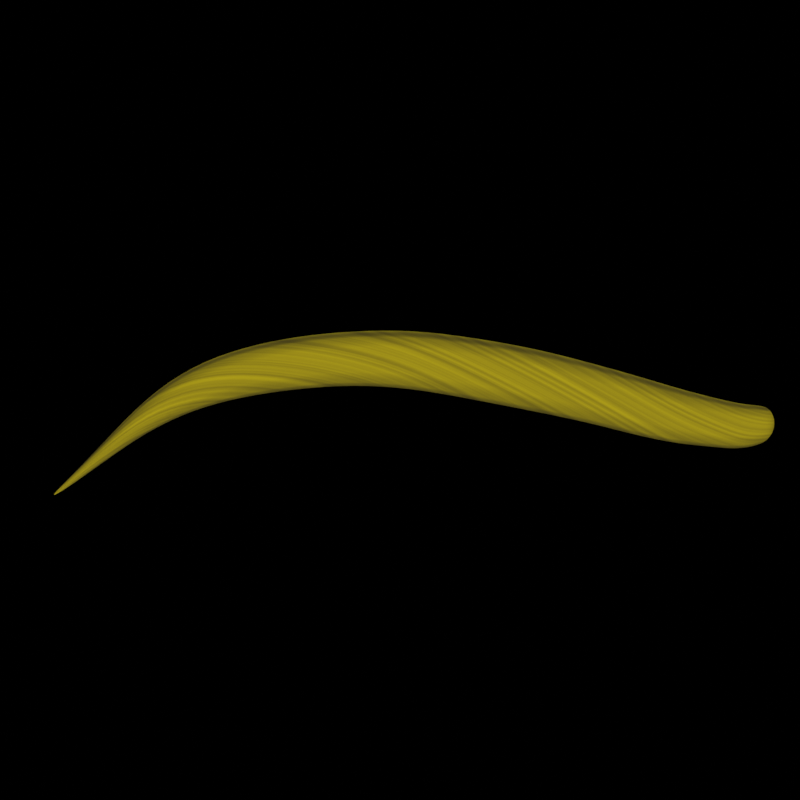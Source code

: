 # Source: brow_head.blend  (saved by Blender 3.6.13; exported with 4.5.12 LTS)
import bpy
from mathutils import Matrix  # noqa: F401  (used for matrix-valued properties, if any)

bpy.ops.wm.read_factory_settings(use_empty=True)
scene = bpy.context.scene
scene.name = 'Scene'

# ---- collections
col_collection = bpy.data.collections.new('Collection'); scene.collection.children.link(col_collection)
col_ligts__cam = bpy.data.collections.new('Ligts &Cam'); scene.collection.children.link(col_ligts__cam)

# ---- materials (node trees are filled in below, after node groups)
mat_brow = bpy.data.materials.new('brow')
mat_material__509 = bpy.data.materials.new('Material__509')
mat_material__509.diffuse_color = (1.0, 0.7373, 0.0, 1.0)
mat_material__509.roughness = 1.0

# ---- node groups
ng_auto_smooth = bpy.data.node_groups.new('Auto Smooth', 'GeometryNodeTree')
_s = ng_auto_smooth.interface.new_socket(name='Geometry', in_out='OUTPUT', socket_type='NodeSocketGeometry')
_s = ng_auto_smooth.interface.new_socket(name='Geometry', in_out='INPUT', socket_type='NodeSocketGeometry')
_s = ng_auto_smooth.interface.new_socket(name='Angle', in_out='INPUT', socket_type='NodeSocketFloat')
_s.subtype = 'ANGLE'
_s.min_value = 0.0
_s.max_value = 3.142
ng_auto_smooth.is_modifier = True
_N = ng_auto_smooth.nodes; _L = ng_auto_smooth.links
n0 = _N.new('NodeGroupOutput'); n0.name = 'Group Output'; n0.location = (480, -100)
n1 = _N.new('NodeGroupInput'); n1.name = 'Group Input'; n1.location = (-420, -300)
n2 = _N.new('NodeGroupInput'); n2.name = 'Group Input.001'; n2.location = (-60, -100)
n3 = _N.new('GeometryNodeSetShadeSmooth'); n3.name = 'Set Shade Smooth'; n3.location = (120, -100)
n3.domain = 'EDGE'
n4 = _N.new('GeometryNodeSetShadeSmooth'); n4.name = 'Set Shade Smooth.001'; n4.location = (300, -100)
n5 = _N.new('GeometryNodeInputMeshEdgeAngle'); n5.name = 'Edge Angle'; n5.location = (-420, -220)
n6 = _N.new('GeometryNodeInputEdgeSmooth'); n6.name = 'Is Edge Smooth'; n6.location = (-60, -160)
n7 = _N.new('GeometryNodeInputShadeSmooth'); n7.name = 'Is Face Smooth'; n7.location = (-240, -340)
n8 = _N.new('FunctionNodeBooleanMath'); n8.name = 'Boolean Math'; n8.location = (-60, -220)
n9 = _N.new('FunctionNodeCompare'); n9.name = 'Compare'; n9.location = (-240, -180)
n9.operation = 'LESS_EQUAL'
_L.new(n5.outputs[0], n9.inputs[0])
_L.new(n4.outputs[0], n0.inputs[0])
_L.new(n1.outputs[1], n9.inputs[1])
_L.new(n9.outputs[0], n8.inputs[0])
_L.new(n7.outputs[0], n8.inputs[1])
_L.new(n2.outputs[0], n3.inputs[0])
_L.new(n6.outputs[0], n3.inputs[1])
_L.new(n3.outputs[0], n4.inputs[0])
_L.new(n8.outputs[0], n3.inputs[2])
n0.is_active_output = True

# ---- material node trees
mat_brow.use_nodes = True; mat_brow.node_tree.nodes.clear()
_N = mat_brow.node_tree.nodes; _L = mat_brow.node_tree.links
n0 = _N.new('ShaderNodeUVMap'); n0.name = 'UV Map'; n0.location = (-408, -4)
n0.uv_map = 'UV_bias'
n1 = _N.new('ShaderNodeMapping'); n1.name = 'Mapping'; n1.location = (-228, 51)
n1.inputs[3].default_value = (40.0, 0.1, 0.1)
n2 = _N.new('ShaderNodeMix'); n2.name = 'Mix.001'; n2.location = (279, 370)
n2.data_type = 'RGBA'
n2.inputs[6].default_value = (0.0, 0.0, 0.0, 1.0)
n3 = _N.new('ShaderNodeTexNoise'); n3.name = 'Noise Texture'; n3.location = (-58, 67)
n3.inputs[2].default_value = 1.0
n3.inputs[3].default_value = 6.0
n4 = _N.new('ShaderNodeUVMap'); n4.name = 'UV Map.001'; n4.location = (-594, 305)
n4.uv_map = 'UVMap'
n5 = _N.new('ShaderNodeOutputMaterial'); n5.name = 'Material Output'; n5.location = (727, 592)
n6 = _N.new('ShaderNodeTexWave'); n6.name = 'Wave Texture'; n6.location = (-397, 442)
n6.bands_direction = 'Y'
n6.inputs[1].default_value = -0.3333
n7 = _N.new('ShaderNodeValToRGB'); n7.name = 'Color Ramp'; n7.location = (-131, 369)
while len(n7.color_ramp.elements) > 1: n7.color_ramp.elements.remove(n7.color_ramp.elements[-1])
n7.color_ramp.elements[0].position = 0.0; n7.color_ramp.elements[0].color = (0.2562, 0.2562, 0.2562, 1.0)
_e = n7.color_ramp.elements.new(0.04091); _e.color = (0.6281, 0.6281, 0.6281, 1.0)
_e = n7.color_ramp.elements.new(0.5182); _e.color = (1.0, 1.0, 1.0, 1.0)
n8 = _N.new('ShaderNodeMix'); n8.name = 'Mix'; n8.location = (112, 102)
n8.data_type = 'RGBA'
n8.inputs[6].default_value = (0.6471, 0.5181, 0.0, 1.0)
n8.inputs[7].default_value = (0.01995, 0.006894, 0.0, 1.0)
n9 = _N.new('ShaderNodeBsdfPrincipled'); n9.name = 'Principled BSDF'; n9.location = (466, 419)
n9.distribution = 'GGX'
n9.subsurface_method = 'BURLEY'
n9.inputs[2].default_value = 1.0
n9.inputs[3].default_value = 1.45
n9.inputs[27].default_value = (0.0, 0.0, 0.0, 1.0)
n9.inputs[28].default_value = 1.0
_L.new(n3.outputs[0], n8.inputs[0])
_L.new(n0.outputs[0], n1.inputs[0])
_L.new(n1.outputs[0], n3.inputs[0])
_L.new(n7.outputs[0], n2.inputs[0])
_L.new(n8.outputs[2], n2.inputs[7])
_L.new(n4.outputs[0], n6.inputs[0])
_L.new(n6.outputs[1], n7.inputs[0])
_L.new(n9.outputs[0], n5.inputs[0])
_L.new(n2.outputs[2], n9.inputs[0])
n5.is_active_output = True
mat_material__509.use_nodes = True; mat_material__509.node_tree.nodes.clear()
_N = mat_material__509.node_tree.nodes; _L = mat_material__509.node_tree.links
n0 = _N.new('ShaderNodeBsdfPrincipled'); n0.name = 'Principled BSDF'; n0.location = (0, 300)
n0.distribution = 'GGX'
n0.subsurface_method = 'RANDOM_WALK_SKIN'
n0.inputs[0].default_value = (1.0, 0.7373, 0.0, 1.0)
n0.inputs[2].default_value = 1.0
n0.inputs[3].default_value = 1.45
n0.inputs[13].default_value = 0.5542
n0.inputs[27].default_value = (0.0, 0.0, 0.0, 1.0)
n0.inputs[28].default_value = 1.0
n1 = _N.new('ShaderNodeOutputMaterial'); n1.name = 'Material Output'; n1.location = (280, 300)
_L.new(n0.outputs[0], n1.inputs[0])
n1.is_active_output = True

# ---- world
world_world = bpy.data.worlds.new('World'); scene.world = world_world
world_world.use_nodes = True; world_world.node_tree.nodes.clear()
_N = world_world.node_tree.nodes; _L = world_world.node_tree.links
n0 = _N.new('ShaderNodeOutputWorld'); n0.name = 'World Output'; n0.location = (300, 300)
n1 = _N.new('ShaderNodeBackground'); n1.name = 'Background'; n1.location = (10, 300)
n1.inputs[0].default_value = (0.0, 0.0, 0.0, 1.0)
_L.new(n1.outputs[0], n0.inputs[0])
n0.is_active_output = True
world_world.color = (0.05088, 0.05088, 0.05088)
world_world.use_sun_shadow = False
world_world.sun_shadow_jitter_overblur = 0.0

# ---- cameras
cam_camera_001 = bpy.data.cameras.new('Camera.001')
cam_camera_001.type = 'ORTHO'
cam_camera_001.ortho_scale = 3.0

# ---- lights
light_point = bpy.data.lights.new('Point', 'POINT')
light_point.transmission_factor = 0.0
light_point.energy = 1e+05
light_point.shadow_soft_size = 50.0
light_point.shadow_maximum_resolution = 0.006
light_point.use_absolute_resolution = True

# ---- meshes
me_brow_head12_ru = bpy.data.meshes.new('brow_head12_Ru')
me_brow_head12_ru.from_pydata([(-0.9519, -0.1187, -0.02467), (-0.9495, -0.05269, 0.03355), (-1.109, -0.2293, -0.01881), (-0.7784, -0.03491, -0.02261), (-0.7764, 0.04845, 0.03149), (-0.5903, 0.01424, -0.01966), (-0.5887, 0.1071, 0.02854), (-0.3886, 0.04356, -0.0173), (-0.3874, 0.1422, 0.02617), (-0.1744, 0.05929, -0.01537), (-0.1736, 0.16, 0.02425), (0.05138, 0.04522, -0.01564), (0.05181, 0.1545, 0.02452), (0.2877, 0.0004699, -0.01641), (0.2879, 0.1167, 0.02528), (0.515, -0.04337, -0.0163), (0.5163, 0.07419, 0.02518), (0.7153, -0.08504, -0.01454), (0.719, 0.02632, 0.02342), (0.889, -0.1316, -0.01369), (0.8954, -0.02198, 0.02257), (1.037, -0.1619, -0.01218), (1.045, -0.06067, 0.02106), (1.159, -0.1728, -0.01101), (1.168, -0.08185, 0.01989), (1.255, -0.1833, -0.01159), (1.263, -0.09783, 0.02047), (1.325, -0.1733, -0.013), (1.328, -0.1001, 0.02188), (1.383, -0.1527, -0.0163), (1.379, -0.09738, 0.02518), (1.347, -0.01956, -0.013), (1.39, -0.02839, -0.0163), (1.276, -0.01428, -0.01159), (1.179, 0.008578, -0.01101), (1.054, 0.04051, -0.01218), (0.9012, 0.0877, -0.01369), (0.7219, 0.1377, -0.01454), (0.517, 0.1917, -0.0163), (0.2877, 0.2328, -0.01641), (0.05138, 0.2637, -0.01564), (-0.1744, 0.2603, -0.01537), (-0.3886, 0.24, -0.0173), (-0.5903, 0.1987, -0.01966), (-0.7784, 0.1299, -0.02261), (-0.9519, 0.01088, -0.02467), (-1.109, -0.1562, -0.01881), (-1.25, -0.3307, -0.01132), (-1.25, -0.3036, -0.01132), (1.412, -0.08994, -0.007069), (-1.322, -0.3724, -0.007069), (-1.25, -0.3171, 0.007799), (-1.109, -0.1927, 0.02345)], [], [(48, 50, 51), (3, 4, 1, 0), (5, 6, 4, 3), (7, 8, 6, 5), (9, 10, 8, 7), (11, 12, 10, 9), (13, 14, 12, 11), (15, 16, 14, 13), (17, 18, 16, 15), (19, 20, 18, 17), (21, 22, 20, 19), (23, 24, 22, 21), (25, 26, 24, 23), (27, 28, 26, 25), (29, 30, 28, 27), (31, 28, 30, 32), (33, 26, 28, 31), (34, 24, 26, 33), (35, 22, 24, 34), (36, 20, 22, 35), (37, 18, 20, 36), (38, 16, 18, 37), (39, 14, 16, 38), (40, 12, 14, 39), (41, 10, 12, 40), (42, 8, 10, 41), (43, 6, 8, 42), (44, 4, 6, 43), (45, 1, 4, 44), (51, 52, 46, 48), (52, 2, 0, 1), (29, 49, 30), (49, 32, 30), (50, 47, 51), (47, 2, 52, 51), (46, 52, 1, 45)])
me_brow_head12_ru.polygons.foreach_set('use_smooth', [True] * 36)
_k = set([(0, 2), (0, 3), (2, 47), (3, 5), (5, 7), (7, 9), (9, 11), (11, 13), (13, 15), (15, 17), (17, 19), (19, 21), (21, 23), (23, 25), (25, 27), (27, 29), (29, 49), (31, 32), (31, 33), (32, 49), (33, 34), (34, 35), (35, 36), (36, 37), (37, 38), (38, 39), (39, 40), (40, 41), (41, 42), (42, 43), (43, 44), (44, 45), (45, 46), (46, 48), (47, 50), (48, 50)])
me_brow_head12_ru.attributes.new('sharp_edge', 'BOOLEAN', 'EDGE').data.foreach_set('value', [ (min(e.vertices), max(e.vertices)) in _k for e in me_brow_head12_ru.edges])
_uv = me_brow_head12_ru.uv_layers.new(name='UVMap')
_uv.uv.foreach_set('vector', [0.04509, 0.9985, 0.0004995, 0.4767, 0.04509, 0.4987, 0.2157, -0.001094, 0.216, 0.4769, 0.1534, 0.4768, 0.1531, -0.001097, 0.2837, -0.001091, 0.2839, 0.4769, 0.216, 0.4769, 0.2157, -0.001094, 0.3565, -0.001088, 0.3567, 0.4769, 0.2839, 0.4769, 0.2837, -0.001091, 0.4339, -0.001085, 0.4341, 0.477, 0.3567, 0.4769, 0.3565, -0.001088, 0.5155, -0.001083, 0.5156, 0.477, 0.4341, 0.477, 0.4339, -0.001085, 0.6009, -0.001081, 0.6009, 0.477, 0.5156, 0.477, 0.5155, -0.001083, 0.6832, -0.001081, 0.6835, 0.477, 0.6009, 0.477, 0.6009, -0.001081, 0.756, -0.001081, 0.7568, 0.477, 0.6835, 0.477, 0.6832, -0.001081, 0.8191, -0.001082, 0.8205, 0.477, 0.7568, 0.477, 0.756, -0.001081, 0.8727, -0.001084, 0.8747, 0.477, 0.8205, 0.477, 0.8191, -0.001082, 0.9168, -0.001086, 0.9191, 0.477, 0.8747, 0.477, 0.8727, -0.001084, 0.9515, -0.001087, 0.9535, 0.4769, 0.9191, 0.477, 0.9168, -0.001086, 0.9768, -0.001088, 0.9775, 0.4769, 0.9535, 0.4769, 0.9515, -0.001087, 0.9928, -0.001088, 0.9902, 0.4769, 0.9775, 0.4769, 0.9768, -0.001088, 0.9819, 0.9985, 0.9775, 0.4769, 0.9902, 0.4769, 0.9961, 0.9985, 0.9571, 0.9985, 0.9535, 0.4769, 0.9775, 0.4769, 0.9819, 0.9985, 0.922, 0.9985, 0.9191, 0.477, 0.9535, 0.4769, 0.9571, 0.9985, 0.8768, 0.9985, 0.8747, 0.477, 0.9191, 0.477, 0.922, 0.9985, 0.8219, 0.9985, 0.8205, 0.477, 0.8747, 0.477, 0.8768, 0.9985, 0.7574, 0.9985, 0.7568, 0.477, 0.8205, 0.477, 0.8219, 0.9985, 0.6837, 0.9985, 0.6835, 0.477, 0.7568, 0.477, 0.7574, 0.9985, 0.6009, 0.9985, 0.6009, 0.477, 0.6835, 0.477, 0.6837, 0.9985, 0.5155, 0.9985, 0.5156, 0.477, 0.6009, 0.477, 0.6009, 0.9985, 0.4339, 0.9985, 0.4341, 0.477, 0.5156, 0.477, 0.5155, 0.9985, 0.3565, 0.9985, 0.3567, 0.4769, 0.4341, 0.477, 0.4339, 0.9985, 0.2837, 0.9985, 0.2839, 0.4769, 0.3567, 0.4769, 0.3565, 0.9985, 0.2157, 0.9985, 0.216, 0.4769, 0.2839, 0.4769, 0.2837, 0.9985, 0.1531, 0.9985, 0.1534, 0.4768, 0.216, 0.4769, 0.2157, 0.9985, 0.04509, 0.4987, 0.09606, 0.4987, 0.09606, 0.9985, 0.04509, 0.9985, 0.09606, 0.4987, 0.09606, -0.001101, 0.1531, -0.001097, 0.1534, 0.4768, 0.9928, -0.001088, 0.9995, 0.4769, 0.9902, 0.4769, 0.9995, 0.4769, 0.9961, 0.9985, 0.9902, 0.4769, 0.0004995, 0.4767, 0.04509, -0.001104, 0.04509, 0.4987, 0.04509, -0.001104, 0.09606, -0.001101, 0.09606, 0.4987, 0.04509, 0.4987, 0.09606, 0.9985, 0.09606, 0.4987, 0.1534, 0.4768, 0.1531, 0.9985])
_uv.active_render = True
_uv = me_brow_head12_ru.uv_layers.new(name='UV_bias')
_uv.uv.foreach_set('vector', [0.1899, 1.099, 0.01182, 0.6067, 0.06058, 0.6164, 0.09605, 0.08951, 0.2201, 0.5511, 0.1595, 0.5673, 0.03553, 0.1057, 0.1617, 0.07193, 0.2857, 0.5336, 0.2201, 0.5511, 0.09605, 0.08951, 0.232, 0.05308, 0.356, 0.5148, 0.2857, 0.5336, 0.1617, 0.07193, 0.3068, 0.03305, 0.4307, 0.4948, 0.356, 0.5148, 0.232, 0.05308, 0.3856, 0.01193, 0.5094, 0.4737, 0.4307, 0.4948, 0.3068, 0.03305, 0.4681, -0.01017, 0.5919, 0.4516, 0.5094, 0.4737, 0.3856, 0.01193, 0.5476, -0.03148, 0.6716, 0.4303, 0.5919, 0.4516, 0.4681, -0.01017, 0.6179, -0.0503, 0.7424, 0.4113, 0.6716, 0.4303, 0.5476, -0.03148, 0.6789, -0.06664, 0.804, 0.3948, 0.7424, 0.4113, 0.6179, -0.0503, 0.7306, -0.08051, 0.8563, 0.3807, 0.804, 0.3948, 0.6789, -0.06664, 0.7732, -0.09193, 0.8992, 0.3692, 0.8563, 0.3807, 0.7306, -0.08051, 0.8067, -0.1009, 0.9324, 0.3603, 0.8992, 0.3692, 0.7732, -0.09193, 0.8312, -0.1075, 0.9555, 0.3541, 0.9324, 0.3603, 0.8067, -0.1009, 0.8466, -0.1116, 0.9679, 0.3508, 0.9555, 0.3541, 0.8312, -0.1075, 1.095, 0.8568, 0.9555, 0.3541, 0.9679, 0.3508, 1.109, 0.8531, 1.071, 0.8632, 0.9324, 0.3603, 0.9555, 0.3541, 1.095, 0.8568, 1.037, 0.8723, 0.8992, 0.3692, 0.9324, 0.3603, 1.071, 0.8632, 0.9933, 0.8839, 0.8563, 0.3807, 0.8992, 0.3692, 1.037, 0.8723, 0.9403, 0.8982, 0.804, 0.3948, 0.8563, 0.3807, 0.9933, 0.8839, 0.878, 0.9149, 0.7424, 0.4113, 0.804, 0.3948, 0.9403, 0.8982, 0.8068, 0.9339, 0.6716, 0.4303, 0.7424, 0.4113, 0.878, 0.9149, 0.7268, 0.9554, 0.5919, 0.4516, 0.6716, 0.4303, 0.8068, 0.9339, 0.6443, 0.9775, 0.5094, 0.4737, 0.5919, 0.4516, 0.7268, 0.9554, 0.5655, 0.9986, 0.4307, 0.4948, 0.5094, 0.4737, 0.6443, 0.9775, 0.4908, 1.019, 0.356, 0.5148, 0.4307, 0.4948, 0.5655, 0.9986, 0.4204, 1.037, 0.2857, 0.5336, 0.356, 0.5148, 0.4908, 1.019, 0.3548, 1.055, 0.2201, 0.5511, 0.2857, 0.5336, 0.4204, 1.037, 0.2942, 1.071, 0.1595, 0.5673, 0.2201, 0.5511, 0.3548, 1.055, 0.06058, 0.6164, 0.1098, 0.6032, 0.2392, 1.086, 0.1899, 1.099, 0.1098, 0.6032, -0.01953, 0.1205, 0.03553, 0.1057, 0.1595, 0.5673, 0.8466, -0.1116, 0.9768, 0.3484, 0.9679, 0.3508, 0.9768, 0.3484, 1.109, 0.8531, 0.9679, 0.3508, 0.01182, 0.6067, -0.06877, 0.1337, 0.06058, 0.6164, -0.06877, 0.1337, -0.01953, 0.1205, 0.1098, 0.6032, 0.06058, 0.6164, 0.2392, 1.086, 0.1098, 0.6032, 0.1595, 0.5673, 0.2942, 1.071])
me_brow_head12_ru.materials.append(mat_brow)
me_brow_head12_ru.use_remesh_fix_poles = True
me_brow_head12_ru.use_remesh_preserve_attributes = False
me_brow_head12_ru.use_mirror_vertex_groups = False
me_brow_head12_ru.update()
me_brow = bpy.data.meshes.new('brow')
me_brow.from_pydata([(-1.326, -0.3758, 2.253), (-1.254, -0.3193, 2.34), (-1.184, -0.2498, 2.43), (-1.115, -0.1725, 2.521), (-1.044, -0.09312, 2.61), (-0.9709, -0.01697, 2.697), (-0.8935, 0.05042, 2.778), (-0.8103, 0.1036, 2.853), (-0.7209, 0.1435, 2.922), (-0.6266, 0.1753, 2.986), (-0.5284, 0.1999, 3.046), (-0.427, 0.2182, 3.102), (-0.3236, 0.231, 3.154), (-0.2189, 0.2391, 3.202), (-0.114, 0.2436, 3.247), (-0.00761, 0.2438, 3.288), (0.1015, 0.2388, 3.324), (0.2123, 0.2288, 3.356), (0.3241, 0.2141, 3.385), (0.4359, 0.1949, 3.412), (0.5469, 0.1714, 3.438), (0.6561, 0.1439, 3.464), (0.9535, 0.05329, 3.491), (1.153, 0.002389, 3.519), (1.276, -0.0203, 3.547), (1.342, -0.02625, 3.572), (1.371, -0.02696, 3.592), (1.383, -0.0339, 3.606), (1.399, -0.05855, 3.611), (1.411, -0.09563, 3.606), (1.394, -0.1288, 3.592), (1.342, -0.1531, 3.572), (1.248, -0.1635, 3.547), (1.107, -0.1548, 3.519), (0.9114, -0.1221, 3.491), (0.6561, -0.06031, 3.464), (0.5469, -0.03895, 3.438), (0.4359, -0.01519, 3.412), (0.3241, 0.008989, 3.385), (0.2123, 0.03159, 3.356), (0.1015, 0.05063, 3.324), (-0.00761, 0.0641, 3.288), (-0.114, 0.07002, 3.247), (-0.2189, 0.06894, 3.202), (-0.3236, 0.06281, 3.154), (-0.427, 0.05175, 3.102), (-0.5284, 0.03587, 3.046), (-0.6266, 0.01528, 2.986), (-0.7209, -0.009896, 2.922), (-0.8103, -0.03954, 2.853), (-0.8935, -0.07568, 2.778), (-0.9709, -0.1191, 2.697), (-1.044, -0.1678, 2.61), (-1.115, -0.2198, 2.521), (-1.184, -0.2731, 2.43), (-1.254, -0.3257, 2.34)], [], [(54, 2, 1, 55), (53, 3, 2, 54), (52, 4, 3, 53), (51, 5, 4, 52), (50, 6, 5, 51), (49, 7, 6, 50), (48, 8, 7, 49), (47, 9, 8, 48), (46, 10, 9, 47), (45, 11, 10, 46), (44, 12, 11, 45), (43, 13, 12, 44), (42, 14, 13, 43), (41, 15, 14, 42), (40, 16, 15, 41), (39, 17, 16, 40), (38, 18, 17, 39), (37, 19, 18, 38), (36, 20, 19, 37), (35, 21, 20, 36), (34, 22, 21, 35), (33, 23, 22, 34), (32, 24, 23, 33), (31, 25, 24, 32), (30, 26, 25, 31), (29, 27, 26, 30), (0, 55, 1), (27, 29, 28)])
me_brow.polygons.foreach_set('use_smooth', [True] * 28)
me_brow.materials.append(mat_material__509)
me_brow.update()
me_brow.normals_split_custom_set([tuple(v) for v in zip(*[iter([-0.7906, -2.13e-05, 0.6124, -0.7919, -1.245e-05, 0.6107, -0.7832, -4.778e-05, 0.6218, -0.7783, -1.218e-05, 0.6279, -0.7902, -3.142e-06, 0.6129, -0.7874, -2.812e-06, 0.6164, -0.7919, -1.245e-05, 0.6107, -0.7906, -2.13e-05, 0.6124, -0.7768, -1.096e-06, 0.6297, -0.7697, 1.395e-07, 0.6384, -0.7874, -2.812e-06, 0.6164, -0.7902, -3.142e-06, 0.6129, -0.7489, 2.415e-06, 0.6626, -0.7375, 3.304e-06, 0.6754, -0.7697, 1.395e-07, 0.6384, -0.7768, -1.096e-06, 0.6297, -0.7038, 2.989e-06, 0.7104, -0.6888, 2.146e-06, 0.725, -0.7375, 3.304e-06, 0.6754, -0.7489, 2.415e-06, 0.6626, -0.6452, 3.612e-07, 0.764, -0.6321, -2.018e-08, 0.7749, -0.6888, 2.146e-06, 0.725, -0.7038, 2.989e-06, 0.7104, -0.5896, -1.284e-06, 0.8077, -0.5815, -1.536e-06, 0.8136, -0.6321, -2.018e-08, 0.7749, -0.6452, 3.612e-07, 0.764, -0.5441, -1.11e-06, 0.839, -0.5381, -7.879e-07, 0.8429, -0.5815, -1.536e-06, 0.8136, -0.5896, -1.284e-06, 0.8077, -0.5032, 6.369e-07, 0.8642, -0.4991, 7.473e-07, 0.8665, -0.5381, -7.879e-07, 0.8429, -0.5441, -1.11e-06, 0.839, -0.4671, 1.755e-06, 0.8842, -0.4644, 1.852e-06, 0.8856, -0.4991, 7.473e-07, 0.8665, -0.5032, 6.369e-07, 0.8642, -0.4354, 2.976e-06, 0.9002, -0.4339, 3.039e-06, 0.901, -0.4644, 1.852e-06, 0.8856, -0.4671, 1.755e-06, 0.8842, -0.4082, 2.303e-06, 0.9129, -0.4075, 2.23e-06, 0.9132, -0.4339, 3.039e-06, 0.901, -0.4354, 2.976e-06, 0.9002, -0.3769, -2.343e-07, 0.9263, -0.3769, -2.341e-07, 0.9263, -0.4075, 2.23e-06, 0.9132, -0.4082, 2.303e-06, 0.9129, -0.3348, -3.116e-06, 0.9423, -0.3363, -3.007e-06, 0.9417, -0.3769, -2.341e-07, 0.9263, -0.3769, -2.343e-07, 0.9263, -0.294, -3.431e-06, 0.9558, -0.2963, -3.579e-06, 0.9551, -0.3363, -3.007e-06, 0.9417, -0.3348, -3.116e-06, 0.9423, -0.2631, -1.07e-06, 0.9648, -0.2655, -1.285e-06, 0.9641, -0.2963, -3.579e-06, 0.9551, -0.294, -3.431e-06, 0.9558, -0.242, 6.305e-07, 0.9703, -0.2439, 5.04e-07, 0.9698, -0.2655, -1.285e-06, 0.9641, -0.2631, -1.07e-06, 0.9648, -0.2304, 2.431e-06, 0.9731, -0.2313, 2.143e-06, 0.9729, -0.2439, 5.04e-07, 0.9698, -0.242, 6.305e-07, 0.9703, -0.2282, 2.446e-06, 0.9736, -0.228, 2.681e-06, 0.9737, -0.2313, 2.143e-06, 0.9729, -0.2304, 2.431e-06, 0.9731, -0.1596, 1.016e-05, 0.9872, -0.1751, 0.003373, 0.9846, -0.228, 2.681e-06, 0.9737, -0.2282, 2.446e-06, 0.9736, -0.1149, 0.02288, 0.9931, -0.1093, 0.02787, 0.9936, -0.1751, 0.003373, 0.9846, -0.1596, 1.016e-05, 0.9872, -0.1579, 0.04506, 0.9864, -0.167, 0.04403, 0.985, -0.1093, 0.02787, 0.9936, -0.1149, 0.02288, 0.9931, -0.2252, 0.05053, 0.973, -0.2667, 0.0309, 0.9633, -0.167, 0.04403, 0.985, -0.1579, 0.04506, 0.9864, -0.318, 0.02176, 0.9478, -0.4304, -0.04352, 0.9016, -0.2667, 0.0309, 0.9633, -0.2252, 0.05053, 0.973, -0.423, -0.0485, 0.9048, -0.6249, -0.1896, 0.7573, -0.4304, -0.04352, 0.9016, -0.318, 0.02176, 0.9478, -0.5251, -0.1458, 0.8384, -0.7685, -0.349, 0.5363, -0.6249, -0.1896, 0.7573, -0.423, -0.0485, 0.9048, -0.7721, -1.468e-05, 0.6356, -0.7783, -1.218e-05, 0.6279, -0.7832, -4.778e-05, 0.6218, -0.7685, -0.349, 0.5363, -0.5251, -0.1458, 0.8384, -0.6846, -0.3109, 0.6592])] * 3)])

# ---- objects
ob_brow = bpy.data.objects.new('brow', me_brow_head12_ru)
ob_brow_refer = bpy.data.objects.new('brow.refer', me_brow)
ob_camera = bpy.data.objects.new('Camera', cam_camera_001)
ob_point = bpy.data.objects.new('Point', light_point)

# ---- transforms, parenting, visibility, modifiers, constraints
ob_brow.location = (0.0, 0.0, 0.0)
ob_brow.rotation_euler = (1.571, -0.0, 0.0)
ob_brow.lineart.crease_threshold = 0.0
_m = ob_brow.modifiers.new('Subdivision', 'SUBSURF')
_m.uv_smooth = 'PRESERVE_CORNERS'
_m = ob_brow.modifiers.new('Auto Smooth', 'NODES')
_m.node_group = ng_auto_smooth
_gi = [s.identifier for s in ng_auto_smooth.interface.items_tree if s.item_type == 'SOCKET' and s.in_out == 'INPUT']
_m[_gi[1]] = 0.5236  # Angle
ob_brow_refer.location = (0.0, 0.0, 0.0)
ob_brow_refer.rotation_euler = (1.571, -0.0, 0.0)
ob_brow_refer.hide_render = True
ob_camera.location = (0.0, -5.0, 0.0)
ob_camera.rotation_euler = (1.571, -0.0, 0.0)
ob_camera.lineart.crease_threshold = 0.0
ob_point.location = (0.0, -12.0, 0.0)
ob_point.lineart.crease_threshold = 0.0

# ---- collection membership
col_collection.objects.link(ob_brow)
col_collection.objects.link(ob_brow_refer)
col_ligts__cam.objects.link(ob_camera)
col_ligts__cam.objects.link(ob_point)

# ---- scene / render settings (as saved in the file)
scene.camera = ob_camera
scene.frame_start = 1; scene.frame_end = 250; scene.frame_set(1)
scene.render.engine = 'CYCLES'
scene.render.resolution_x = 256
scene.render.resolution_y = 256
scene.render.film_transparent = True
scene.cycles.shading_system = True
scene.cycles.use_denoising = False
scene.cycles.samples = 128
scene.cycles.sampling_pattern = 'TABULATED_SOBOL'
scene.cycles.use_adaptive_sampling = False
scene.cycles.use_light_tree = False
scene.cycles.film_transparent_glass = True
scene.view_settings.view_transform = 'Standard'
bpy.context.view_layer.update()
